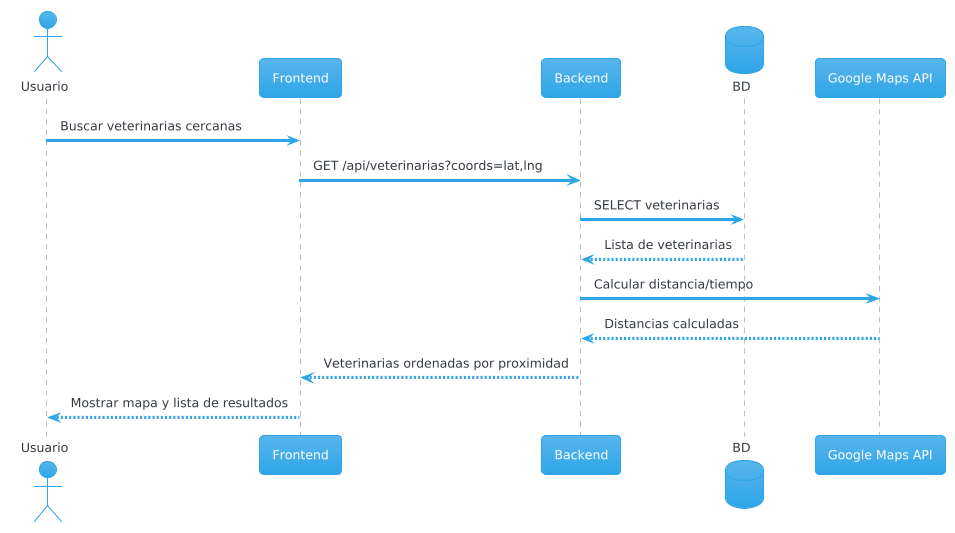

The diagram above was rendered by PlantUML. Its source (embedded in the PNG):
@startuml
!theme cerulean
actor Usuario
participant Frontend
participant Backend
database BD
participant "Google Maps API" as Maps

Usuario -> Frontend: Buscar veterinarias cercanas
Frontend -> Backend: GET /api/veterinarias?coords=lat,lng
Backend -> BD: SELECT veterinarias
BD --> Backend: Lista de veterinarias
Backend -> Maps: Calcular distancia/tiempo
Maps --> Backend: Distancias calculadas
Backend --> Frontend: Veterinarias ordenadas por proximidad
Frontend --> Usuario: Mostrar mapa y lista de resultados
@enduml